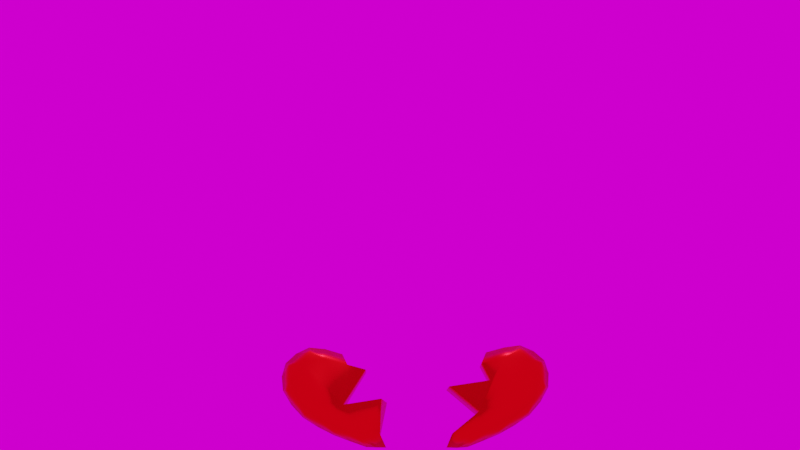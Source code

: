 # Source: baseinas2.blend  (saved by Blender 3.0.42; exported with 4.5.12 LTS)
import bpy
from mathutils import Matrix  # noqa: F401  (used for matrix-valued properties, if any)

bpy.ops.wm.read_factory_settings(use_empty=True)
scene = bpy.context.scene
scene.name = 'Scene'

# ---- collections
col_collection = bpy.data.collections.new('Collection'); scene.collection.children.link(col_collection)
col_environment = bpy.data.collections.new('environment'); scene.collection.children.link(col_environment)
col_collection_002 = bpy.data.collections.new('Collection.002'); scene.collection.children.link(col_collection_002)
col_collection_003 = bpy.data.collections.new('Collection.003'); scene.collection.children.link(col_collection_003)
col_collection_004 = bpy.data.collections.new('Collection.004'); scene.collection.children.link(col_collection_004)

# ---- images (referenced by path relative to the original .blend; pixels are not part of the script)
import os
ASSET_DIR = os.environ.get("B2B_ASSET_DIR", "")  # directory of the original .blend (textures are referenced by path, not embedded)
HERE = os.path.dirname(os.path.abspath(__file__))  # packed textures are extracted next to this script under _unpacked/

def load_image(name, relpath, width, height, colorspace="sRGB"):
    """Load a texture the original file referenced (path relative to the .blend, or extracted next to this script)."""
    p = next((c for c in (os.path.join(HERE, relpath), os.path.join(ASSET_DIR, relpath)) if relpath and os.path.exists(c)), "")
    if p:
        img = bpy.data.images.load(p, check_existing=True)
        img.name = name
    else:  # same state as the original file: an image datablock whose file is absent (Cycles renders it pink)
        img = bpy.data.images.new(name, width, height)
        img.source = "FILE"
        img.filepath = "//" + (relpath or name)
    img.colorspace_settings.name = colorspace
    return img
img_old_hall_4k_exr = load_image('old_hall_4k.exr', 'src/hdri/old_hall_4k.exr', 1024, 1024, 'Linear Rec.709')

# ---- materials (node trees are filled in below, after node groups)
mat_heart = bpy.data.materials.new('Heart')
mat_heart.use_transparent_shadow = False

# ---- material node trees
mat_heart.use_nodes = True; mat_heart.node_tree.nodes.clear()
_N = mat_heart.node_tree.nodes; _L = mat_heart.node_tree.links
n0 = _N.new('ShaderNodeBsdfPrincipled'); n0.name = 'Principled BSDF'; n0.location = (10, 300)
n0.distribution = 'GGX'
n0.subsurface_method = 'RANDOM_WALK_SKIN'
n0.inputs[0].default_value = (0.8, 0.0, 0.006368, 1.0)
n0.inputs[1].default_value = 1.0
n0.inputs[2].default_value = 0.3327
n0.inputs[3].default_value = 1.45
n0.inputs[27].default_value = (0.0, 0.0, 0.0, 1.0)
n0.inputs[28].default_value = 1.0
n1 = _N.new('ShaderNodeOutputMaterial'); n1.name = 'Material Output'; n1.location = (300, 300)
_L.new(n0.outputs[0], n1.inputs[0])
n1.is_active_output = True

# ---- world
world_world = bpy.data.worlds.new('World'); scene.world = world_world
world_world.use_nodes = True; world_world.node_tree.nodes.clear()
_N = world_world.node_tree.nodes; _L = world_world.node_tree.links
n0 = _N.new('ShaderNodeOutputWorld'); n0.name = 'World Output'; n0.location = (300, 300)
n1 = _N.new('ShaderNodeBackground'); n1.name = 'Background'; n1.location = (10, 300)
n2 = _N.new('ShaderNodeTexEnvironment'); n2.name = 'Environment Texture'; n2.location = (-280, 275)
n2.image = img_old_hall_4k_exr
_L.new(n1.outputs[0], n0.inputs[0])
_L.new(n2.outputs[0], n1.inputs[0])
n0.is_active_output = True
world_world.color = (0.05088, 0.05088, 0.05088)
world_world.use_sun_shadow = False
world_world.sun_shadow_jitter_overblur = 0.0

# ---- cameras
cam_camera = bpy.data.cameras.new('Camera')
cam_camera.clip_end = 100.0
cam_camera.ortho_scale = 7.314
cam_camera_1 = bpy.data.cameras.new('Camera')

# ---- lights
light_sun = bpy.data.lights.new('Sun', 'SUN')
light_sun.transmission_factor = 0.0
light_sun.angle = 0.0
light_sun.energy = 1.08
light_sun.shadow_soft_size = 0.125
light_area = bpy.data.lights.new('Area', 'SPOT')
light_area.transmission_factor = 0.0
light_area.energy = 562.7
light_area.shadow_soft_size = 1.0
light_area.shadow_maximum_resolution = 0.006
light_area.use_absolute_resolution = True
light_area.spot_size = 1.155
light_area_002 = bpy.data.lights.new('Area.002', 'SPOT')
light_area_002.transmission_factor = 0.0
light_area_002.use_shadow = False
light_area_002.energy = 798.7
light_area_002.shadow_soft_size = 1.0
light_area_002.shadow_maximum_resolution = 0.006
light_area_002.use_absolute_resolution = True
light_area_002.spot_size = 1.131

# ---- meshes
me_cube_004 = bpy.data.meshes.new('Cube.004')
me_cube_004.from_pydata([(-0.7092, -0.1882, -0.4938), (-0.9162, -0.1882, 0.7852), (-0.7092, 0.1882, -0.4938), (-0.9162, 0.1882, 0.7852), (-1.015, -0.1882, -0.0536), (-1.015, 0.1882, -0.0536), (-1.117, -0.1882, 0.4342), (-1.117, 0.1882, 0.4342), (-0.3618, 0.1882, -0.8425), (-0.5051, 0.1882, 0.8461), (-0.3618, -0.1882, -0.8425), (-0.5051, -0.1882, 0.8461), (-0.7229, 4.657e-09, -0.5674), (-1.002, -0.2294, 0.5688), (-0.9636, -9.313e-10, 0.8935), (-0.8477, 0.2294, -0.2445), (-0.5394, 0.2294, -0.6039), (-0.3273, 0.2402, 0.6282), (-0.2587, -0.2402, -0.7956), (-0.7085, -0.2294, 0.7641), (-0.8477, -0.2294, -0.2445), (-1.043, 0.2294, 0.1759), (-1.074, 0.0, -0.0706), (-1.043, -0.2294, 0.1759), (-1.002, 0.2294, 0.5688), (-1.194, 0.0, 0.492), (-0.2587, 0.2402, -0.7956), (-0.7085, 0.2294, 0.7641), (-0.5394, -0.2294, -0.6039), (-0.3273, -0.2402, 0.6282), (-0.4869, 0.0, 0.9666), (-0.3224, 0.0, -0.9723), (-1.115, 3.725e-09, 0.7154), (-0.1688, 1.863e-09, -1.054), (-0.7354, 0.0, 0.9669), (-0.913, 3.725e-09, -0.3229), (-1.165, 7.451e-09, 0.2109), (-0.2541, -9.313e-10, 0.8257), (-0.5163, -3.725e-09, -0.7801), (-0.2406, 0.2423, 0.1765), (0.3472, 0.2294, -0.1884), (-0.2669, 0.2294, -0.3721), (0.0, -0.2509, -0.8833), (0.0, 0.0, -1.121), (0.0, 0.2509, -0.8833), (0.0, 0.2509, 0.3833), (0.0, 0.0, 0.6208), (0.0, -0.2509, 0.3833), (-0.3401, -0.2344, -0.4309), (0.3735, -0.2401, -0.2117), (-0.2356, -0.2441, 0.1859)], [], [(6, 13, 32, 25), (13, 1, 14, 32), (32, 14, 3, 24), (25, 32, 24, 7), (42, 48, 49, 50, 47, 29, 11, 19, 1, 13, 6, 23, 4, 20, 0, 28, 10, 18), (8, 26, 33, 31), (26, 44, 43, 33), (33, 43, 42, 18), (31, 33, 18, 10), (9, 27, 34, 30), (27, 3, 14, 34), (34, 14, 1, 19), (30, 34, 19, 11), (0, 20, 35, 12), (20, 4, 22, 35), (35, 22, 5, 15), (12, 35, 15, 2), (4, 23, 36, 22), (23, 6, 25, 36), (36, 25, 7, 21), (22, 36, 21, 5), (45, 17, 37, 46), (17, 9, 30, 37), (37, 30, 11, 29), (46, 37, 29, 47), (2, 16, 38, 12), (16, 8, 31, 38), (38, 31, 10, 28), (12, 38, 28, 0), (45, 39, 40, 41, 44, 26, 8, 16, 2, 15, 5, 21, 7, 24, 3, 27, 9, 17), (43, 44, 42), (42, 44, 41, 48), (48, 41, 40, 49), (49, 40, 39, 50), (50, 39, 45, 47), (45, 46, 47)])
me_cube_004.polygons.foreach_set('use_smooth', [True] * 36)
_uv = me_cube_004.uv_layers.new(name='UVMap')
_uv.uv.foreach_set('vector', [0.5625, 0.0, 0.5938, 0.0, 0.5912, 0.1229, 0.5611, 0.1196, 0.5938, 0.0, 0.625, 0.0, 0.625, 0.125, 0.5912, 0.1229, 0.5912, 0.1229, 0.625, 0.125, 0.625, 0.25, 0.5729, 0.2326, 0.5611, 0.1196, 0.5912, 0.1229, 0.5729, 0.2326, 0.5534, 0.2031, 0.375, 0.75, 0.4205, 0.9123, 0.4579, 0.9277, 0.5431, 0.8833, 0.625, 0.75, 0.625, 0.8125, 0.625, 0.875, 0.625, 0.9375, 0.625, 1.0, 0.5938, 1.0, 0.5625, 1.0, 0.5313, 1.0, 0.5, 1.0, 0.4375, 1.0, 0.375, 1.0, 0.375, 0.9375, 0.375, 0.875, 0.375, 0.8125, 0.25, 0.5, 0.3125, 0.5, 0.3125, 0.625, 0.25, 0.625, 0.3125, 0.5, 0.375, 0.5, 0.375, 0.625, 0.3125, 0.625, 0.3125, 0.625, 0.375, 0.625, 0.375, 0.75, 0.3125, 0.75, 0.25, 0.625, 0.3125, 0.625, 0.3125, 0.75, 0.25, 0.75, 0.75, 0.5, 0.8125, 0.5, 0.8125, 0.625, 0.75, 0.625, 0.8125, 0.5, 0.875, 0.5, 0.875, 0.625, 0.8125, 0.625, 0.8125, 0.625, 0.875, 0.625, 0.875, 0.75, 0.8125, 0.75, 0.75, 0.625, 0.8125, 0.625, 0.8125, 0.75, 0.75, 0.75, 0.375, 0.0, 0.4375, 0.0, 0.4383, 0.1229, 0.375, 0.125, 0.4375, 0.0, 0.5, 0.0, 0.4906, 0.1196, 0.4383, 0.1229, 0.4383, 0.1229, 0.4906, 0.1196, 0.4909, 0.2031, 0.4526, 0.2326, 0.375, 0.125, 0.4383, 0.1229, 0.4526, 0.2326, 0.375, 0.25, 0.5, 0.0, 0.5313, 0.0, 0.5293, 0.1216, 0.4906, 0.1196, 0.5313, 0.0, 0.5625, 0.0, 0.5611, 0.1196, 0.5293, 0.1216, 0.5293, 0.1216, 0.5611, 0.1196, 0.5534, 0.2031, 0.5231, 0.2256, 0.4906, 0.1196, 0.5293, 0.1216, 0.5231, 0.2256, 0.4909, 0.2031, 0.625, 0.5, 0.6875, 0.5, 0.6875, 0.625, 0.625, 0.625, 0.6875, 0.5, 0.75, 0.5, 0.75, 0.625, 0.6875, 0.625, 0.6875, 0.625, 0.75, 0.625, 0.75, 0.75, 0.6875, 0.75, 0.625, 0.625, 0.6875, 0.625, 0.6875, 0.75, 0.625, 0.75, 0.125, 0.5, 0.1875, 0.5, 0.1875, 0.625, 0.125, 0.625, 0.1875, 0.5, 0.25, 0.5, 0.25, 0.625, 0.1875, 0.625, 0.1875, 0.625, 0.25, 0.625, 0.25, 0.75, 0.1875, 0.75, 0.125, 0.625, 0.1875, 0.625, 0.1875, 0.75, 0.125, 0.75, 0.625, 0.5, 0.5396, 0.3561, 0.4632, 0.3172, 0.4334, 0.3385, 0.375, 0.5, 0.375, 0.4375, 0.375, 0.375, 0.375, 0.3125, 0.375, 0.25, 0.4526, 0.2326, 0.4909, 0.2031, 0.5231, 0.2256, 0.5534, 0.2031, 0.5729, 0.2326, 0.625, 0.25, 0.625, 0.3125, 0.625, 0.375, 0.625, 0.4375, 0.375, 0.625, 0.375, 0.5, 0.375, 0.75, 0.375, 0.75, 0.375, 0.5, 0.4334, 0.3385, 0.4205, 0.9123, 0.4205, 0.9123, 0.4334, 0.3385, 0.4632, 0.3172, 0.4579, 0.9277, 0.4579, 0.9277, 0.4632, 0.3172, 0.5396, 0.3561, 0.5431, 0.8833, 0.5431, 0.8833, 0.5396, 0.3561, 0.625, 0.5, 0.625, 0.75, 0.625, 0.5, 0.625, 0.625, 0.625, 0.75])
me_cube_004.materials.append(mat_heart)
me_cube_004.use_remesh_fix_poles = True
me_cube_004.use_remesh_preserve_attributes = False
me_cube_004.update()
me_cube_005 = bpy.data.meshes.new('Cube.005')
me_cube_005.from_pydata([(0.003724, -0.2509, -0.8865), (0.003724, -0.2509, 0.3801), (0.003724, 0.2509, -0.8865), (0.003724, 0.2509, 0.3801), (0.6874, -0.1882, -0.4938), (0.8944, -0.1882, 0.7852), (0.6874, 0.1882, -0.4938), (0.8944, 0.1882, 0.7852), (0.9933, -0.1882, -0.0536), (0.9933, 0.1882, -0.0536), (1.095, -0.1882, 0.4342), (1.095, 0.1882, 0.4342), (0.34, 0.1882, -0.8425), (0.4833, 0.1882, 0.8461), (0.34, -0.1882, -0.8425), (0.4833, -0.1882, 0.8461), (0.003724, 4.289e-10, -1.124), (0.003724, 4.289e-10, 0.6176), (0.7011, 9.313e-10, -0.5674), (0.9805, -0.2294, 0.5688), (0.9418, 4.657e-09, 0.8935), (0.8259, 0.2294, -0.2445), (0.5176, 0.2294, -0.6039), (0.3055, 0.2402, 0.6282), (0.2369, -0.2402, -0.7956), (0.6867, -0.2294, 0.7641), (0.8259, -0.2294, -0.2445), (1.021, 0.2294, 0.1759), (1.053, 4.889e-09, -0.0706), (1.021, -0.2294, 0.1759), (0.9805, 0.2294, 0.5688), (1.172, 1.397e-09, 0.492), (0.2369, 0.2402, -0.7956), (0.6867, 0.2294, 0.7641), (0.5176, -0.2294, -0.6039), (0.3055, -0.2402, 0.6282), (0.4651, -4.657e-10, 0.9666), (0.3006, -1.397e-09, -0.9723), (1.094, -9.313e-10, 0.7154), (0.147, -8.382e-09, -1.054), (0.7136, -2.794e-09, 0.9669), (0.8912, -3.725e-09, -0.3229), (1.143, 0.0, 0.2109), (0.2323, -9.313e-10, 0.8257), (0.4945, -2.794e-09, -0.7801), (-0.3364, -0.2344, -0.4341), (0.3772, -0.2401, -0.2149), (-0.2319, -0.2441, 0.1827), (-0.2369, 0.2423, 0.1734), (0.3509, 0.2294, -0.1916), (-0.2631, 0.2294, -0.3753)], [], [(12, 32, 2, 50, 49, 48, 3, 23, 13, 33, 7, 30, 11, 27, 9, 21, 6, 22), (10, 31, 38, 19), (31, 11, 30, 38), (38, 30, 7, 20), (19, 38, 20, 5), (12, 37, 39, 32), (37, 14, 24, 39), (39, 24, 0, 16), (32, 39, 16, 2), (13, 36, 40, 33), (36, 15, 25, 40), (40, 25, 5, 20), (33, 40, 20, 7), (4, 18, 41, 26), (18, 6, 21, 41), (41, 21, 9, 28), (26, 41, 28, 8), (8, 28, 42, 29), (28, 9, 27, 42), (42, 27, 11, 31), (29, 42, 31, 10), (3, 17, 43, 23), (17, 1, 35, 43), (43, 35, 15, 36), (23, 43, 36, 13), (6, 18, 44, 22), (18, 4, 34, 44), (44, 34, 14, 37), (22, 44, 37, 12), (10, 19, 5, 25, 15, 35, 1, 47, 46, 45, 0, 24, 14, 34, 4, 26, 8, 29), (50, 2, 0, 45), (49, 50, 45, 46), (48, 49, 46, 47), (3, 48, 47, 1), (17, 3, 1), (0, 2, 16)])
me_cube_005.polygons.foreach_set('use_smooth', [True] * 36)
_uv = me_cube_005.uv_layers.new(name='UVMap')
_uv.uv.foreach_set('vector', [0.375, 0.375, 0.375, 0.4375, 0.375, 0.5, 0.4334, 0.3385, 0.4632, 0.3172, 0.5396, 0.3561, 0.625, 0.5, 0.625, 0.4375, 0.625, 0.375, 0.625, 0.3125, 0.625, 0.25, 0.5729, 0.2326, 0.5534, 0.2031, 0.5231, 0.2256, 0.4909, 0.2031, 0.4526, 0.2326, 0.375, 0.25, 0.375, 0.3125, 0.5625, 0.0, 0.5611, 0.1196, 0.5912, 0.1229, 0.5938, 0.0, 0.5611, 0.1196, 0.5534, 0.2031, 0.5729, 0.2326, 0.5912, 0.1229, 0.5912, 0.1229, 0.5729, 0.2326, 0.625, 0.25, 0.625, 0.125, 0.5938, 0.0, 0.5912, 0.1229, 0.625, 0.125, 0.625, 0.0, 0.25, 0.5, 0.25, 0.625, 0.3125, 0.625, 0.3125, 0.5, 0.25, 0.625, 0.25, 0.75, 0.3125, 0.75, 0.3125, 0.625, 0.3125, 0.625, 0.3125, 0.75, 0.375, 0.75, 0.375, 0.625, 0.3125, 0.5, 0.3125, 0.625, 0.375, 0.625, 0.375, 0.5, 0.75, 0.5, 0.75, 0.625, 0.8125, 0.625, 0.8125, 0.5, 0.75, 0.625, 0.75, 0.75, 0.8125, 0.75, 0.8125, 0.625, 0.8125, 0.625, 0.8125, 0.75, 0.875, 0.75, 0.875, 0.625, 0.8125, 0.5, 0.8125, 0.625, 0.875, 0.625, 0.875, 0.5, 0.375, 0.0, 0.375, 0.125, 0.4383, 0.1229, 0.4375, 0.0, 0.375, 0.125, 0.375, 0.25, 0.4526, 0.2326, 0.4383, 0.1229, 0.4383, 0.1229, 0.4526, 0.2326, 0.4909, 0.2031, 0.4906, 0.1196, 0.4375, 0.0, 0.4383, 0.1229, 0.4906, 0.1196, 0.5, 0.0, 0.5, 0.0, 0.4906, 0.1196, 0.5293, 0.1216, 0.5313, 0.0, 0.4906, 0.1196, 0.4909, 0.2031, 0.5231, 0.2256, 0.5293, 0.1216, 0.5293, 0.1216, 0.5231, 0.2256, 0.5534, 0.2031, 0.5611, 0.1196, 0.5313, 0.0, 0.5293, 0.1216, 0.5611, 0.1196, 0.5625, 0.0, 0.625, 0.5, 0.625, 0.625, 0.6875, 0.625, 0.6875, 0.5, 0.625, 0.625, 0.625, 0.75, 0.6875, 0.75, 0.6875, 0.625, 0.6875, 0.625, 0.6875, 0.75, 0.75, 0.75, 0.75, 0.625, 0.6875, 0.5, 0.6875, 0.625, 0.75, 0.625, 0.75, 0.5, 0.125, 0.5, 0.125, 0.625, 0.1875, 0.625, 0.1875, 0.5, 0.125, 0.625, 0.125, 0.75, 0.1875, 0.75, 0.1875, 0.625, 0.1875, 0.625, 0.1875, 0.75, 0.25, 0.75, 0.25, 0.625, 0.1875, 0.5, 0.1875, 0.625, 0.25, 0.625, 0.25, 0.5, 0.5625, 1.0, 0.5938, 1.0, 0.625, 1.0, 0.625, 0.9375, 0.625, 0.875, 0.625, 0.8125, 0.625, 0.75, 0.5431, 0.8833, 0.4579, 0.9277, 0.4205, 0.9123, 0.375, 0.75, 0.375, 0.8125, 0.375, 0.875, 0.375, 0.9375, 0.375, 1.0, 0.4375, 1.0, 0.5, 1.0, 0.5313, 1.0, 0.4334, 0.3385, 0.375, 0.5, 0.375, 0.75, 0.4205, 0.9123, 0.4632, 0.3172, 0.4334, 0.3385, 0.4205, 0.9123, 0.4579, 0.9277, 0.5396, 0.3561, 0.4632, 0.3172, 0.4579, 0.9277, 0.5431, 0.8833, 0.625, 0.5, 0.5396, 0.3561, 0.5431, 0.8833, 0.625, 0.75, 0.625, 0.625, 0.625, 0.5, 0.625, 0.75, 0.375, 0.75, 0.375, 0.5, 0.375, 0.625])
me_cube_005.materials.append(mat_heart)
me_cube_005.use_remesh_fix_poles = True
me_cube_005.use_remesh_preserve_attributes = False
me_cube_005.update()
me_sphere_005 = bpy.data.meshes.new('Sphere.005')
me_sphere_005.from_pydata([], [], [])
me_sphere_005.materials.append(None)
me_sphere_005.update()
me_sphere_004 = bpy.data.meshes.new('Sphere.004')
me_sphere_004.from_pydata([], [], [])
me_sphere_004.materials.append(None)
me_sphere_004.update()
me_cube_003 = bpy.data.meshes.new('Cube.003')
me_cube_003.from_pydata([], [], [])
me_cube_003.materials.append(None)
me_cube_003.update()
me_cube_002 = bpy.data.meshes.new('Cube.002')
me_cube_002.from_pydata([], [], [])
me_cube_002.materials.append(None)
me_cube_002.materials.append(None)
me_cube_002.update()
me_sphere_002 = bpy.data.meshes.new('Sphere.002')
me_sphere_002.from_pydata([], [], [])
me_sphere_002.materials.append(None)
me_sphere_002.update()
me_cube = bpy.data.meshes.new('Cube')
me_cube.from_pydata([], [], [])
me_cube.materials.append(None)
me_cube.update()
me_sphere = bpy.data.meshes.new('Sphere')
me_sphere.from_pydata([], [], [])
me_sphere.materials.append(None)
me_sphere.update()
arm_armature_003 = bpy.data.armatures.new('Armature.003')  # bones are not reproduced
arm_armature = bpy.data.armatures.new('Armature')  # bones are not reproduced
arm_armature_1 = bpy.data.armatures.new('Armature')  # bones are not reproduced

# ---- objects
ob_cube = bpy.data.objects.new('Cube', me_cube_004)
ob_cube_002 = bpy.data.objects.new('Cube.002', me_cube_005)
ob_camera = bpy.data.objects.new('Camera', cam_camera)
ob_sun = bpy.data.objects.new('Sun', light_sun)
ob_area = bpy.data.objects.new('Area', light_area)
ob_area_002 = bpy.data.objects.new('Area.002', light_area_002)
ob_plane = bpy.data.objects.new('Plane', None)
ob_sienos = bpy.data.objects.new('Sienos', None)
ob_akis_l_001 = bpy.data.objects.new('Akis.L.001', me_sphere_005)
ob_akis_r_001 = bpy.data.objects.new('Akis.R.001', me_sphere_004)
ob_hobo_001 = bpy.data.objects.new('Hobo.001', me_cube_003)
ob_kaulu_sistema_001 = bpy.data.objects.new('Kaulu sistema.001', arm_armature_003)
ob_armature_001 = bpy.data.objects.new('Armature.001', arm_armature)
ob_cube_003 = bpy.data.objects.new('Cube.003', me_cube_002)
ob_sphere_001 = bpy.data.objects.new('Sphere.001', me_sphere_002)
ob_fatman_001 = bpy.data.objects.new('Fatman.001', me_cube)
ob_camera_001 = bpy.data.objects.new('Camera.001', cam_camera_1)
ob_armature_001_1 = bpy.data.objects.new('armature.001', arm_armature_1)
ob_eyes_001 = bpy.data.objects.new('eyes.001', me_sphere)

# ---- transforms, parenting, visibility, modifiers, constraints
ob_cube.location = (-0.07676, -15.2, -0.9708)
ob_cube.rotation_euler = (1.206e-08, -0.4086, -5.818e-08)
ob_cube_002.location = (1.854, -15.2, -0.9855)
ob_cube_002.rotation_euler = (1.474e-08, 0.4484, 6.464e-08)
ob_camera.location = (1.134, 3.657, -3.311)
ob_camera.rotation_euler = (1.838, 2.233e-07, 3.142)
ob_camera.lock_rotations_4d = False
ob_camera.empty_display_type = 'ARROWS'
ob_camera.color = (0.0, 0.0, 0.0, 0.0)
ob_camera.display_type = 'WIRE'
ob_camera.lineart.crease_threshold = 0.0
ob_sun.location = (0.5356, -5.328, 28.61)
ob_sun.rotation_euler = (0.07918, 0.0, 0.0)
ob_area.location = (-8.39, 0.8695, 2.099)
ob_area.rotation_euler = (0.06423, -0.7784, -0.1047)
ob_area.scale = (2.725, 2.725, 2.725)
ob_area_002.location = (8.148, 0.9324, 2.541)
ob_area_002.rotation_euler = (0.02226, 0.7287, 0.04025)
ob_area_002.scale = (1.837, 1.837, 1.837)
ob_plane.location = (0.0, 0.0, 0.0)
ob_sienos.location = (0.0, 0.0, 0.0)
ob_akis_l_001.parent = ob_kaulu_sistema_001
ob_akis_l_001.matrix_parent_inverse = Matrix(((0.729, -0.6843, 0.01659, 1.023), (0.1932, 0.1825, -0.964, 8.919), (0.6566, 0.706, 0.2653, -2.1), (-0.0, 0.0, -0.0, 1.0)))
ob_akis_l_001.location = (0.000499, 1.709, 9.711)
ob_akis_l_001.rotation_euler = (0.0, -0.0, -0.02718)
ob_akis_r_001.parent = ob_kaulu_sistema_001
ob_akis_r_001.matrix_parent_inverse = Matrix(((0.7067, 0.7073, -0.01675, -1.061), (-0.2048, 0.1818, -0.9618, 8.898), (-0.6773, 0.6831, 0.2733, -2.14), (-0.0, -0.0, -0.0, 1.0)))
ob_akis_r_001.location = (0.0005193, 1.709, 9.709)
ob_akis_r_001.rotation_euler = (2.414e-17, -8.879e-16, -0.02718)
ob_hobo_001.parent = ob_kaulu_sistema_001
ob_hobo_001.location = (0.0, 0.0, 0.0)
ob_hobo_001.lock_rotations_4d = False
ob_hobo_001.empty_display_type = 'ARROWS'
ob_hobo_001.lineart.crease_threshold = 0.0
_m = ob_hobo_001.modifiers.new('Subdivision', 'SUBSURF')
_m.levels = 2
_m = ob_hobo_001.modifiers.new('Armature', 'ARMATURE')
_m.object = ob_kaulu_sistema_001
_m = ob_hobo_001.modifiers.new('Collision', 'COLLISION')
ob_kaulu_sistema_001.location = (0.0, 0.0, 9.588)
ob_kaulu_sistema_001.rotation_euler = (-1.571, -0.0, 0.0)
ob_armature_001.location = (0.3633, -16.81, 0.00293)
ob_armature_001.rotation_euler = (0.0, -0.0, -3.141)
ob_armature_001.scale = (1.123, 1.123, 1.123)
ob_cube_003.parent = ob_armature_001
ob_cube_003.location = (0.0, 0.0, 0.0)
_m = ob_cube_003.modifiers.new('Armature', 'ARMATURE')
_m.object = ob_armature_001
_m = ob_cube_003.modifiers.new('ParticleSystem', 'PARTICLE_SYSTEM')
ob_sphere_001.parent = ob_armature_001
ob_sphere_001.matrix_parent_inverse = Matrix(((-0.8908, -0.0003998, 0.0, 0.3169), (0.0003998, -0.8908, 0.0, -14.98), (-0.0, -0.0, 0.8908, -0.002729), (-0.0, 0.0, -0.0, 1.0)))
ob_sphere_001.location = (0.3633, -16.81, 0.003064)
ob_sphere_001.rotation_euler = (0.0, 0.0, -3.141)
ob_sphere_001.scale = (1.123, 1.123, 1.123)
_m = ob_sphere_001.modifiers.new('Armature', 'ARMATURE')
_m.object = ob_armature_001
ob_fatman_001.parent = ob_armature_001_1
ob_fatman_001.location = (0.0, 0.0, 0.0)
ob_fatman_001.scale = (1.0, 1.0, 1.0)
ob_fatman_001.lock_rotations_4d = False
ob_fatman_001.empty_display_type = 'ARROWS'
ob_fatman_001.instance_type = 'VERTS'
ob_fatman_001.lineart.crease_threshold = 0.0
_m = ob_fatman_001.modifiers.new('Subdivision', 'SUBSURF')
_m.levels = 2
_m = ob_fatman_001.modifiers.new('Armature', 'ARMATURE')
_m.object = ob_armature_001_1
ob_camera_001.parent = ob_armature_001_1
ob_camera_001.location = (7.359, -6.926, 4.958)
ob_camera_001.rotation_euler = (1.109, 0.0, 0.8149)
ob_camera_001.lock_rotations_4d = False
ob_camera_001.empty_display_type = 'ARROWS'
ob_camera_001.color = (0.0, 0.0, 0.0, 0.0)
ob_camera_001.display_type = 'WIRE'
ob_camera_001.lineart.crease_threshold = 0.0
ob_armature_001_1.location = (0.7799, -18.92, -0.1719)
ob_armature_001_1.rotation_euler = (0.0, -0.0, -3.229)
ob_armature_001_1.show_in_front = True
ob_eyes_001.parent = ob_armature_001_1
ob_eyes_001.location = (0.2234, 0.0449, 0.0432)
_m = ob_eyes_001.modifiers.new('Armature', 'ARMATURE')
_m.object = ob_armature_001_1

# ---- collection membership
scene.collection.objects.link(ob_cube)
scene.collection.objects.link(ob_cube_002)
col_collection.objects.link(ob_camera)
col_collection.objects.link(ob_sun)
col_collection.objects.link(ob_area)
col_collection.objects.link(ob_area_002)
col_collection.objects.link(ob_plane)
col_collection.objects.link(ob_sienos)
col_collection_002.objects.link(ob_akis_l_001)
col_collection_002.objects.link(ob_akis_r_001)
col_collection_002.objects.link(ob_hobo_001)
col_collection_002.objects.link(ob_kaulu_sistema_001)
col_collection_003.objects.link(ob_armature_001)
col_collection_003.objects.link(ob_cube_003)
col_collection_003.objects.link(ob_sphere_001)
col_collection_004.objects.link(ob_fatman_001)
col_collection_004.objects.link(ob_camera_001)
col_collection_004.objects.link(ob_armature_001_1)
col_collection_004.objects.link(ob_eyes_001)

# ---- scene / render settings (as saved in the file)
scene.camera = ob_camera
scene.frame_start = 1; scene.frame_end = 800; scene.frame_set(385)
scene.render.engine = 'BLENDER_EEVEE_NEXT'
scene.cycles.samples = 330
scene.cycles.sampling_pattern = 'TABULATED_SOBOL'
scene.cycles.use_adaptive_sampling = False
scene.cycles.use_light_tree = False
scene.eevee.gtao_quality = 1.0
scene.eevee.gtao_distance = 4.75
scene.eevee.fast_gi_quality = 1.0
scene.view_settings.view_transform = 'Filmic'
bpy.context.view_layer.update()

